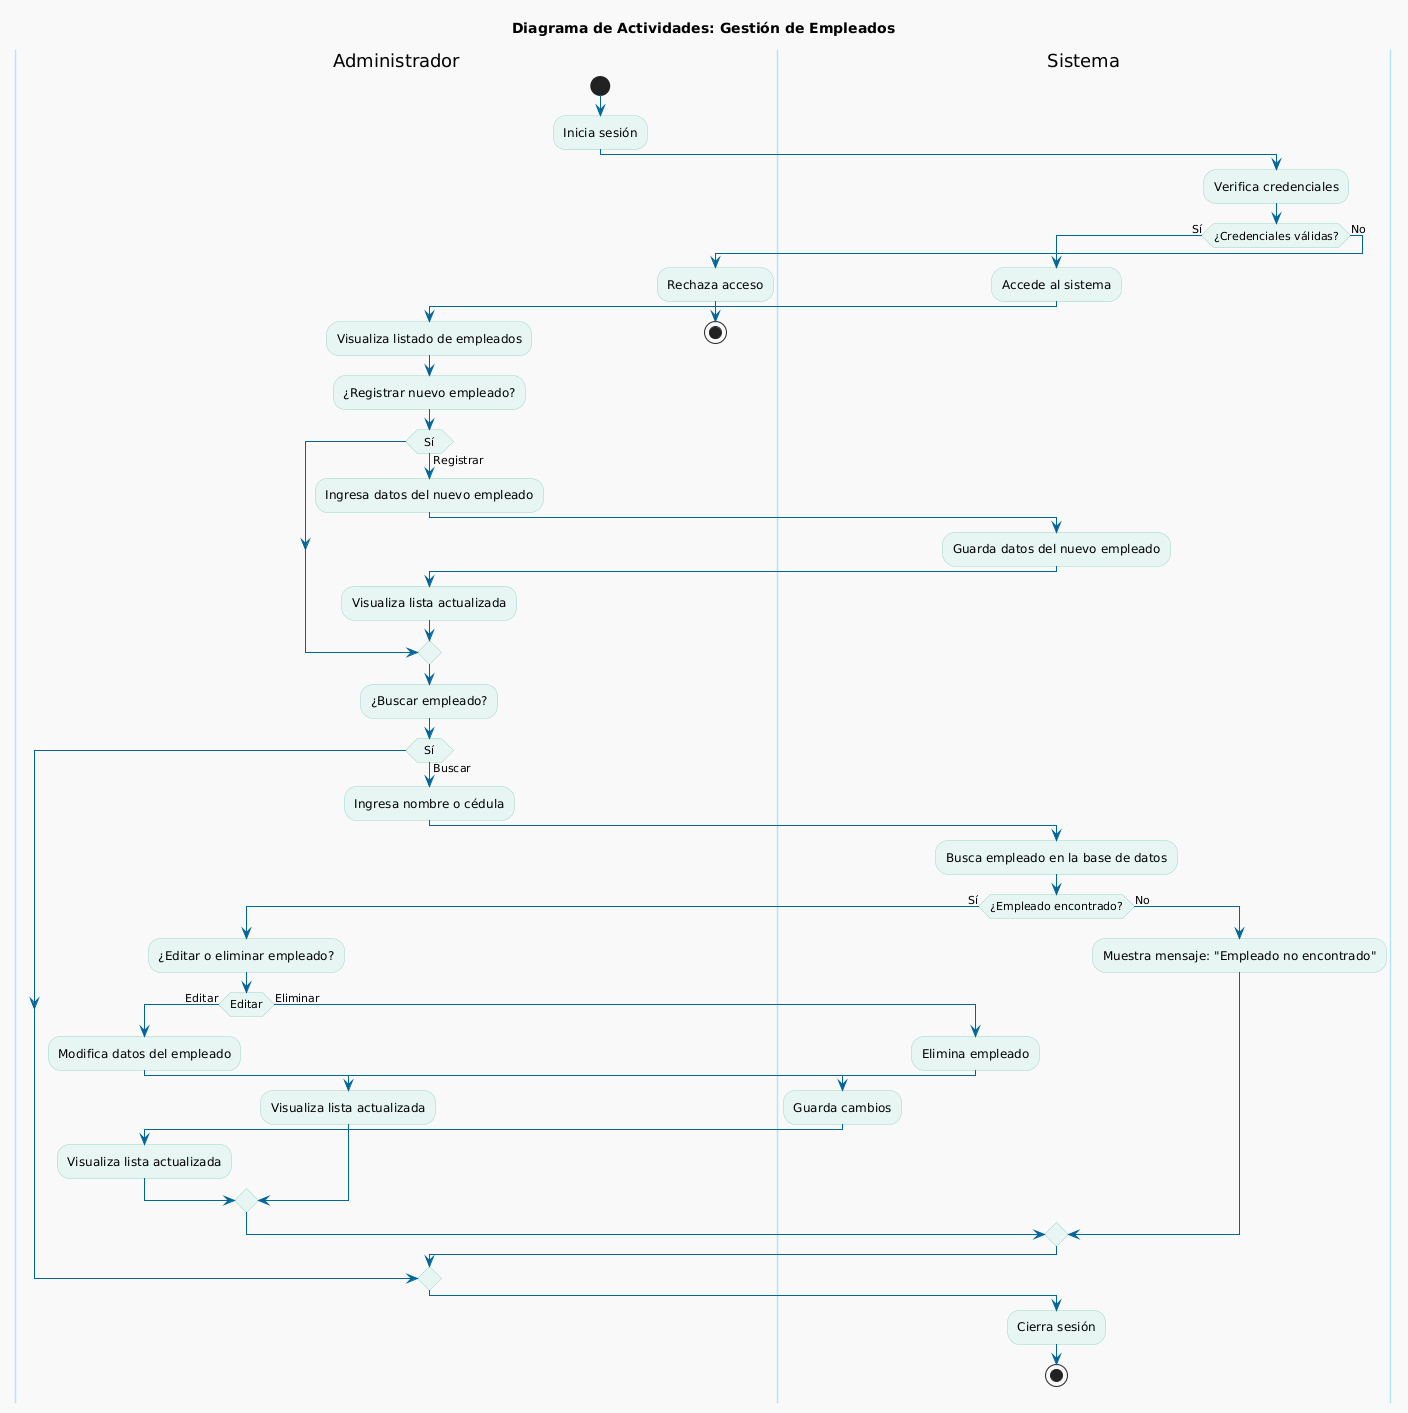

The diagram above was rendered by PlantUML. Its source (embedded in the PNG):
@startuml
title Diagrama de Actividades: Gestión de Empleados

skinparam backgroundColor #F9F9F9
skinparam activityBackgroundColor #E8F6F3
skinparam activityBorderColor #99D6C9
skinparam swimlaneBackgroundColor #DFF6F6
skinparam swimlaneBorderColor #B3E5FC
skinparam swimlaneFontColor #0077CC
skinparam arrowColor #006699

|Administrador|
start
:Inicia sesión;

|Sistema|
:Verifica credenciales;

if (¿Credenciales válidas?) then (Sí)
  :Accede al sistema;

  |Administrador|
  :Visualiza listado de empleados;
  
  :¿Registrar nuevo empleado?;
  if (Sí) then (Registrar)
    :Ingresa datos del nuevo empleado;
    |Sistema|
    :Guarda datos del nuevo empleado;
    |Administrador|
    :Visualiza lista actualizada;
  endif

  :¿Buscar empleado?;
  if (Sí) then (Buscar)
    :Ingresa nombre o cédula;
    |Sistema|
    :Busca empleado en la base de datos;
    
    if (¿Empleado encontrado?) then (Sí)
      |Administrador|
      :¿Editar o eliminar empleado?;
      if (Editar) then (Editar)
        :Modifica datos del empleado;
        |Sistema|
        :Guarda cambios;
        |Administrador|
        :Visualiza lista actualizada;
      else (Eliminar)
        |Sistema|
        :Elimina empleado;
        |Administrador|
        :Visualiza lista actualizada;
      endif
    else (No)
      |Sistema|
      :Muestra mensaje: "Empleado no encontrado";
    endif
  endif

  :Cierra sesión;
  stop
else (No)
  |Administrador|
  :Rechaza acceso;
  stop
endif
@enduml